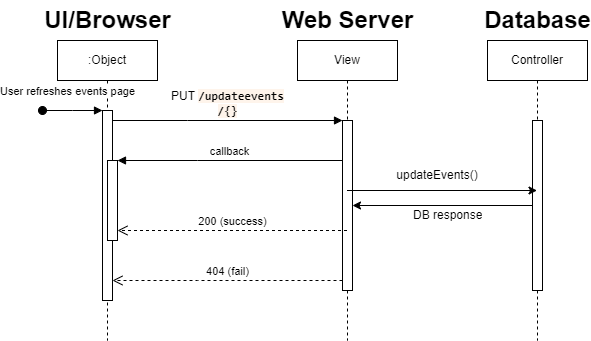

The diagram above was exported from draw.io. Its source (the exported page's mxGraphModel, read from the mxfile embedded in the PNG):
<mxGraphModel dx="2412" dy="813" grid="1" gridSize="10" guides="1" tooltips="1" connect="1" arrows="1" fold="1" page="1" pageScale="1" pageWidth="850" pageHeight="1100" math="0" shadow="0">
  <root>
    <mxCell id="0" />
    <mxCell id="1" parent="0" />
    <mxCell id="aM9ryv3xv72pqoxQDRHE-1" value=":Object" style="shape=umlLifeline;perimeter=lifelinePerimeter;whiteSpace=wrap;html=1;container=0;dropTarget=0;collapsible=0;recursiveResize=0;outlineConnect=0;portConstraint=eastwest;newEdgeStyle={&quot;edgeStyle&quot;:&quot;elbowEdgeStyle&quot;,&quot;elbow&quot;:&quot;vertical&quot;,&quot;curved&quot;:0,&quot;rounded&quot;:0};" parent="1" vertex="1">
      <mxGeometry x="50" y="40" width="100" height="300" as="geometry" />
    </mxCell>
    <mxCell id="aM9ryv3xv72pqoxQDRHE-2" value="" style="html=1;points=[];perimeter=orthogonalPerimeter;outlineConnect=0;targetShapes=umlLifeline;portConstraint=eastwest;newEdgeStyle={&quot;edgeStyle&quot;:&quot;elbowEdgeStyle&quot;,&quot;elbow&quot;:&quot;vertical&quot;,&quot;curved&quot;:0,&quot;rounded&quot;:0};" parent="aM9ryv3xv72pqoxQDRHE-1" vertex="1">
      <mxGeometry x="45" y="70" width="10" height="190" as="geometry" />
    </mxCell>
    <mxCell id="aM9ryv3xv72pqoxQDRHE-3" value="User refreshes events page" style="html=1;verticalAlign=bottom;startArrow=oval;endArrow=block;startSize=8;edgeStyle=elbowEdgeStyle;elbow=vertical;curved=0;rounded=0;" parent="aM9ryv3xv72pqoxQDRHE-1" target="aM9ryv3xv72pqoxQDRHE-2" edge="1">
      <mxGeometry x="-0.1667" y="10" relative="1" as="geometry">
        <mxPoint x="-15" y="70" as="sourcePoint" />
        <mxPoint as="offset" />
      </mxGeometry>
    </mxCell>
    <mxCell id="aM9ryv3xv72pqoxQDRHE-4" value="" style="html=1;points=[];perimeter=orthogonalPerimeter;outlineConnect=0;targetShapes=umlLifeline;portConstraint=eastwest;newEdgeStyle={&quot;edgeStyle&quot;:&quot;elbowEdgeStyle&quot;,&quot;elbow&quot;:&quot;vertical&quot;,&quot;curved&quot;:0,&quot;rounded&quot;:0};" parent="aM9ryv3xv72pqoxQDRHE-1" vertex="1">
      <mxGeometry x="50" y="120" width="10" height="80" as="geometry" />
    </mxCell>
    <mxCell id="aM9ryv3xv72pqoxQDRHE-5" value="View" style="shape=umlLifeline;perimeter=lifelinePerimeter;whiteSpace=wrap;html=1;container=0;dropTarget=0;collapsible=0;recursiveResize=0;outlineConnect=0;portConstraint=eastwest;newEdgeStyle={&quot;edgeStyle&quot;:&quot;elbowEdgeStyle&quot;,&quot;elbow&quot;:&quot;vertical&quot;,&quot;curved&quot;:0,&quot;rounded&quot;:0};" parent="1" vertex="1">
      <mxGeometry x="290" y="40" width="100" height="300" as="geometry" />
    </mxCell>
    <mxCell id="aM9ryv3xv72pqoxQDRHE-6" value="" style="html=1;points=[];perimeter=orthogonalPerimeter;outlineConnect=0;targetShapes=umlLifeline;portConstraint=eastwest;newEdgeStyle={&quot;edgeStyle&quot;:&quot;elbowEdgeStyle&quot;,&quot;elbow&quot;:&quot;vertical&quot;,&quot;curved&quot;:0,&quot;rounded&quot;:0};" parent="aM9ryv3xv72pqoxQDRHE-5" vertex="1">
      <mxGeometry x="45" y="80" width="10" height="170" as="geometry" />
    </mxCell>
    <mxCell id="aM9ryv3xv72pqoxQDRHE-7" value="&lt;font style=&quot;font-size: 12px;&quot;&gt;PUT&amp;nbsp;&lt;a style=&quot;box-sizing: border-box; border-width: 0px; border-style: solid; border-color: currentcolor; --tw-border-spacing-x: 0; --tw-border-spacing-y: 0; --tw-translate-x: 0; --tw-translate-y: 0; --tw-rotate: 0; --tw-skew-x: 0; --tw-skew-y: 0; --tw-scale-x: 1; --tw-scale-y: 1; --tw-pan-x: ; --tw-pan-y: ; --tw-pinch-zoom: ; --tw-scroll-snap-strictness: proximity; --tw-ordinal: ; --tw-slashed-zero: ; --tw-numeric-figure: ; --tw-numeric-spacing: ; --tw-numeric-fraction: ; --tw-ring-inset: ; --tw-ring-offset-width: 0px; --tw-ring-offset-color: #fff; --tw-ring-color: rgb(59 130 246 / 0.5); --tw-ring-offset-shadow: 0 0 #0000; --tw-ring-shadow: 0 0 #0000; --tw-shadow: 0 0 #0000; --tw-shadow-colored: 0 0 #0000; --tw-blur: ; --tw-brightness: ; --tw-contrast: ; --tw-grayscale: ; --tw-hue-rotate: ; --tw-invert: ; --tw-saturate: ; --tw-sepia: ; --tw-drop-shadow: ; --tw-backdrop-blur: ; --tw-backdrop-brightness: ; --tw-backdrop-contrast: ; --tw-backdrop-grayscale: ; --tw-backdrop-hue-rotate: ; --tw-backdrop-invert: ; --tw-backdrop-opacity: ; --tw-backdrop-saturate: ; --tw-backdrop-sepia: ; background-color: rgb(254, 244, 235); text-decoration: inherit; cursor: pointer; display: inline; font-family: monospace; font-weight: 600; text-align: start;&quot; href=&quot;https://app.swaggerhub.com/apis/ITUA_1/Cereal4DinnerApp/1.0.0#/event_page/updateEventsPage&quot; class=&quot;nostyle&quot;&gt;/updateevents&lt;wbr style=&quot;box-sizing: border-box; border-width: 0px; border-style: solid; border-color: currentcolor; --tw-border-spacing-x: 0; --tw-border-spacing-y: 0; --tw-translate-x: 0; --tw-translate-y: 0; --tw-rotate: 0; --tw-skew-x: 0; --tw-skew-y: 0; --tw-scale-x: 1; --tw-scale-y: 1; --tw-pan-x: ; --tw-pan-y: ; --tw-pinch-zoom: ; --tw-scroll-snap-strictness: proximity; --tw-ordinal: ; --tw-slashed-zero: ; --tw-numeric-figure: ; --tw-numeric-spacing: ; --tw-numeric-fraction: ; --tw-ring-inset: ; --tw-ring-offset-width: 0px; --tw-ring-offset-color: #fff; --tw-ring-color: rgb(59 130 246 / 0.5); --tw-ring-offset-shadow: 0 0 #0000; --tw-ring-shadow: 0 0 #0000; --tw-shadow: 0 0 #0000; --tw-shadow-colored: 0 0 #0000; --tw-blur: ; --tw-brightness: ; --tw-contrast: ; --tw-grayscale: ; --tw-hue-rotate: ; --tw-invert: ; --tw-saturate: ; --tw-sepia: ; --tw-drop-shadow: ; --tw-backdrop-blur: ; --tw-backdrop-brightness: ; --tw-backdrop-contrast: ; --tw-backdrop-grayscale: ; --tw-backdrop-hue-rotate: ; --tw-backdrop-invert: ; --tw-backdrop-opacity: ; --tw-backdrop-saturate: ; --tw-backdrop-sepia: ;&quot;&gt;/{}&lt;/a&gt;&lt;/font&gt;" style="html=1;verticalAlign=bottom;endArrow=block;edgeStyle=elbowEdgeStyle;elbow=vertical;curved=0;rounded=0;" parent="1" source="aM9ryv3xv72pqoxQDRHE-2" target="aM9ryv3xv72pqoxQDRHE-6" edge="1">
      <mxGeometry relative="1" as="geometry">
        <mxPoint x="195" y="130" as="sourcePoint" />
        <Array as="points">
          <mxPoint x="180" y="120" />
        </Array>
      </mxGeometry>
    </mxCell>
    <mxCell id="aM9ryv3xv72pqoxQDRHE-8" value="&lt;br&gt;404 (fail)&lt;br&gt;" style="html=1;verticalAlign=bottom;endArrow=open;dashed=1;endSize=8;edgeStyle=elbowEdgeStyle;elbow=vertical;curved=0;rounded=0;" parent="1" source="aM9ryv3xv72pqoxQDRHE-6" target="aM9ryv3xv72pqoxQDRHE-2" edge="1">
      <mxGeometry relative="1" as="geometry">
        <mxPoint x="195" y="205" as="targetPoint" />
        <Array as="points">
          <mxPoint x="190" y="280" />
        </Array>
        <mxPoint as="offset" />
      </mxGeometry>
    </mxCell>
    <mxCell id="aM9ryv3xv72pqoxQDRHE-9" value="callback" style="html=1;verticalAlign=bottom;endArrow=block;edgeStyle=elbowEdgeStyle;elbow=vertical;curved=0;rounded=0;" parent="1" source="aM9ryv3xv72pqoxQDRHE-6" target="aM9ryv3xv72pqoxQDRHE-4" edge="1">
      <mxGeometry relative="1" as="geometry">
        <mxPoint x="175" y="160" as="sourcePoint" />
        <Array as="points">
          <mxPoint x="190" y="160" />
        </Array>
      </mxGeometry>
    </mxCell>
    <mxCell id="8E_J75eIPadavYtVU7po-1" value="Controller" style="shape=umlLifeline;perimeter=lifelinePerimeter;whiteSpace=wrap;html=1;container=0;dropTarget=0;collapsible=0;recursiveResize=0;outlineConnect=0;portConstraint=eastwest;newEdgeStyle={&quot;edgeStyle&quot;:&quot;elbowEdgeStyle&quot;,&quot;elbow&quot;:&quot;vertical&quot;,&quot;curved&quot;:0,&quot;rounded&quot;:0};" parent="1" vertex="1">
      <mxGeometry x="480" y="40" width="100" height="300" as="geometry" />
    </mxCell>
    <mxCell id="8E_J75eIPadavYtVU7po-2" value="" style="html=1;points=[];perimeter=orthogonalPerimeter;outlineConnect=0;targetShapes=umlLifeline;portConstraint=eastwest;newEdgeStyle={&quot;edgeStyle&quot;:&quot;elbowEdgeStyle&quot;,&quot;elbow&quot;:&quot;vertical&quot;,&quot;curved&quot;:0,&quot;rounded&quot;:0};" parent="8E_J75eIPadavYtVU7po-1" vertex="1">
      <mxGeometry x="45" y="80" width="10" height="170" as="geometry" />
    </mxCell>
    <mxCell id="8E_J75eIPadavYtVU7po-4" value="UI/Browser" style="text;strokeColor=none;fillColor=none;html=1;fontSize=24;fontStyle=1;verticalAlign=middle;align=center;" parent="1" vertex="1">
      <mxGeometry x="50" width="100" height="40" as="geometry" />
    </mxCell>
    <mxCell id="8E_J75eIPadavYtVU7po-5" value="Web Server" style="text;strokeColor=none;fillColor=none;html=1;fontSize=24;fontStyle=1;verticalAlign=middle;align=center;" parent="1" vertex="1">
      <mxGeometry x="290" width="100" height="40" as="geometry" />
    </mxCell>
    <mxCell id="8E_J75eIPadavYtVU7po-6" value="Database" style="text;strokeColor=none;fillColor=none;html=1;fontSize=24;fontStyle=1;verticalAlign=middle;align=center;" parent="1" vertex="1">
      <mxGeometry x="480" width="100" height="40" as="geometry" />
    </mxCell>
    <mxCell id="8E_J75eIPadavYtVU7po-9" value="" style="endArrow=classic;html=1;rounded=0;" parent="1" source="aM9ryv3xv72pqoxQDRHE-5" target="8E_J75eIPadavYtVU7po-1" edge="1">
      <mxGeometry width="50" height="50" relative="1" as="geometry">
        <mxPoint x="400" y="160" as="sourcePoint" />
        <mxPoint x="450" y="420" as="targetPoint" />
      </mxGeometry>
    </mxCell>
    <mxCell id="8E_J75eIPadavYtVU7po-11" value="" style="endArrow=classic;html=1;rounded=0;" parent="1" source="8E_J75eIPadavYtVU7po-2" target="aM9ryv3xv72pqoxQDRHE-6" edge="1">
      <mxGeometry width="50" height="50" relative="1" as="geometry">
        <mxPoint x="470" y="220" as="sourcePoint" />
        <mxPoint x="450" y="420" as="targetPoint" />
      </mxGeometry>
    </mxCell>
    <mxCell id="8E_J75eIPadavYtVU7po-12" value="updateEvents()" style="text;html=1;strokeColor=none;fillColor=none;align=center;verticalAlign=middle;whiteSpace=wrap;rounded=0;" parent="1" vertex="1">
      <mxGeometry x="400" y="160" width="60" height="30" as="geometry" />
    </mxCell>
    <mxCell id="8E_J75eIPadavYtVU7po-13" value="DB response" style="text;strokeColor=none;fillColor=none;align=left;verticalAlign=middle;spacingLeft=4;spacingRight=4;overflow=hidden;points=[[0,0.5],[1,0.5]];portConstraint=eastwest;rotatable=0;whiteSpace=wrap;html=1;" parent="1" vertex="1">
      <mxGeometry x="400" y="200" width="80" height="30" as="geometry" />
    </mxCell>
    <mxCell id="aM9ryv3xv72pqoxQDRHE-10" value="200 (success)" style="html=1;verticalAlign=bottom;endArrow=open;dashed=1;endSize=8;edgeStyle=elbowEdgeStyle;elbow=vertical;curved=0;rounded=0;" parent="1" source="aM9ryv3xv72pqoxQDRHE-5" target="aM9ryv3xv72pqoxQDRHE-4" edge="1">
      <mxGeometry relative="1" as="geometry">
        <mxPoint x="175" y="235" as="targetPoint" />
        <Array as="points">
          <mxPoint x="180" y="230" />
        </Array>
      </mxGeometry>
    </mxCell>
  </root>
</mxGraphModel>